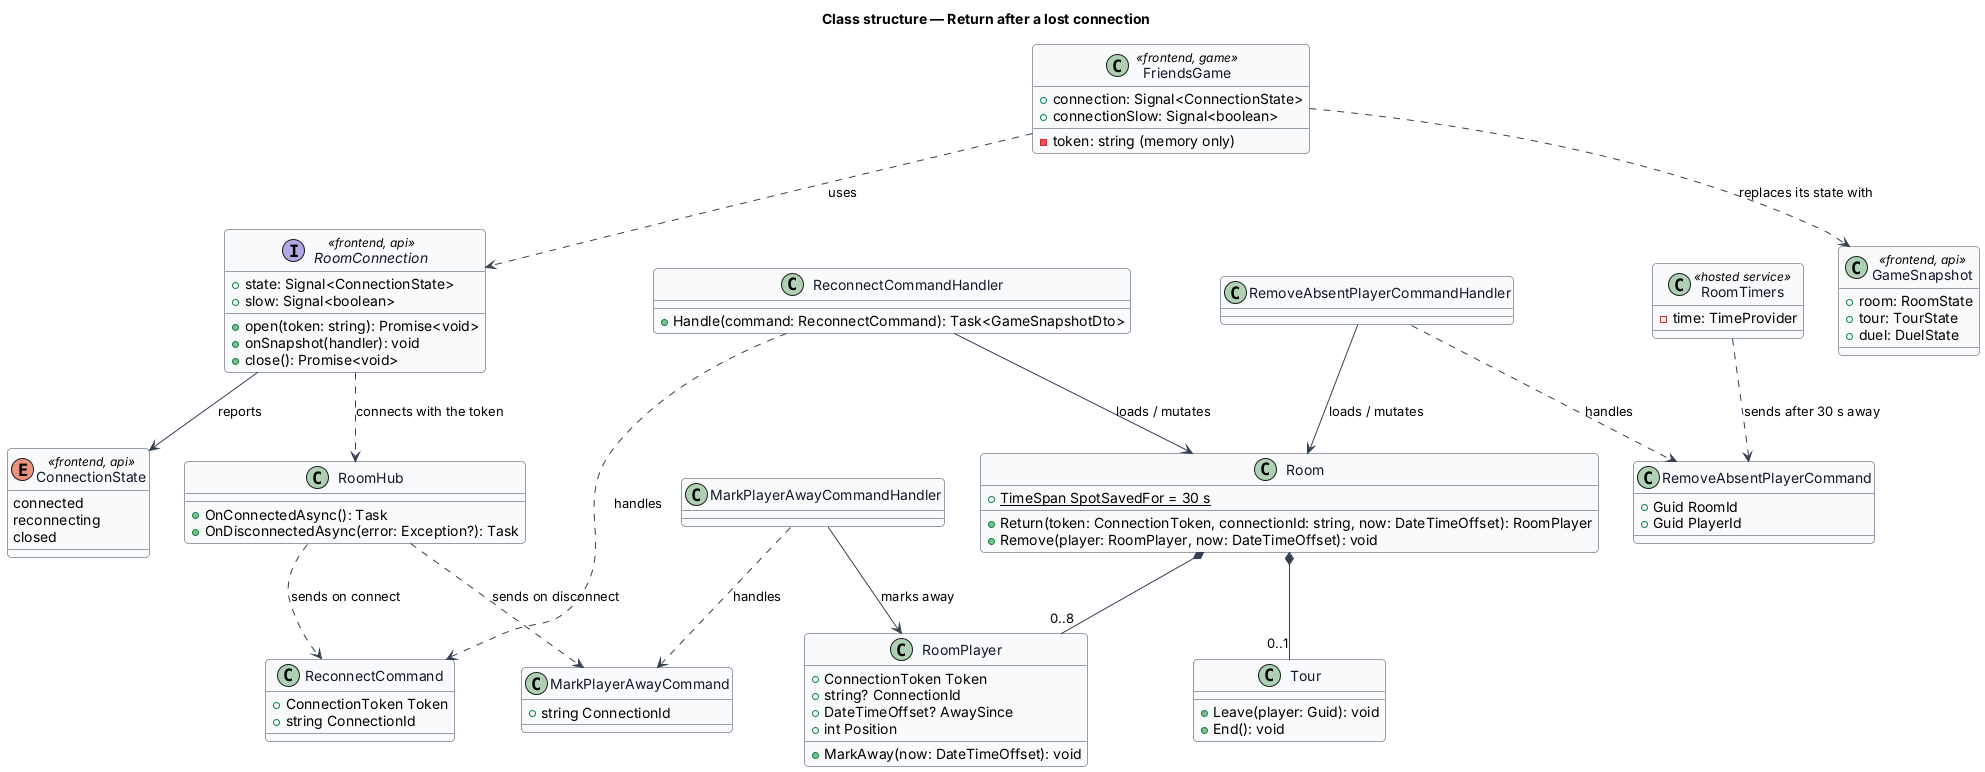

The diagram above was rendered by PlantUML. Its source (embedded in the PNG):
@startuml
' --- shared skin header ---
skinparam backgroundColor #FFFFFF
skinparam shadowing false
skinparam roundcorner 8
skinparam defaultFontName Arial
skinparam ArrowColor #344054
skinparam class {
  BorderColor #344054
  FontColor #101828
  BackgroundColor #F9FAFB
}
' --------------------------
title Class structure — Return after a lost connection

enum ConnectionState <<frontend, api>> {
  connected
  reconnecting
  closed
}
interface RoomConnection <<frontend, api>> {
  +state: Signal<ConnectionState>
  +slow: Signal<boolean>
  +open(token: string): Promise<void>
  +onSnapshot(handler): void
  +close(): Promise<void>
}
class FriendsGame <<frontend, game>> {
  +connection: Signal<ConnectionState>
  +connectionSlow: Signal<boolean>
  -token: string (memory only)
}
class GameSnapshot <<frontend, api>> {
  +room: RoomState
  +tour: TourState
  +duel: DuelState
}
class RoomHub {
  +OnConnectedAsync(): Task
  +OnDisconnectedAsync(error: Exception?): Task
}
class ReconnectCommand {
  +ConnectionToken Token
  +string ConnectionId
}
class ReconnectCommandHandler {
  +Handle(command: ReconnectCommand): Task<GameSnapshotDto>
}
class MarkPlayerAwayCommand {
  +string ConnectionId
}
class MarkPlayerAwayCommandHandler
class RemoveAbsentPlayerCommand {
  +Guid RoomId
  +Guid PlayerId
}
class RemoveAbsentPlayerCommandHandler
class RoomTimers <<hosted service>> {
  -time: TimeProvider
}
class Room {
  +{static} TimeSpan SpotSavedFor = 30 s
  +Return(token: ConnectionToken, connectionId: string, now: DateTimeOffset): RoomPlayer
  +Remove(player: RoomPlayer, now: DateTimeOffset): void
}
class RoomPlayer {
  +ConnectionToken Token
  +string? ConnectionId
  +DateTimeOffset? AwaySince
  +int Position
  +MarkAway(now: DateTimeOffset): void
}
class Tour {
  +Leave(player: Guid): void
  +End(): void
}

FriendsGame ..> RoomConnection : uses
FriendsGame ..> GameSnapshot : replaces its state with
RoomConnection --> ConnectionState : reports
RoomConnection ..> RoomHub : connects with the token
RoomHub ..> ReconnectCommand : sends on connect
RoomHub ..> MarkPlayerAwayCommand : sends on disconnect
RoomTimers ..> RemoveAbsentPlayerCommand : sends after 30 s away
ReconnectCommandHandler ..> ReconnectCommand : handles
MarkPlayerAwayCommandHandler ..> MarkPlayerAwayCommand : handles
RemoveAbsentPlayerCommandHandler ..> RemoveAbsentPlayerCommand : handles
ReconnectCommandHandler --> Room : loads / mutates
MarkPlayerAwayCommandHandler --> RoomPlayer : marks away
RemoveAbsentPlayerCommandHandler --> Room : loads / mutates
Room *-- "0..8" RoomPlayer
Room *-- "0..1" Tour
@enduml